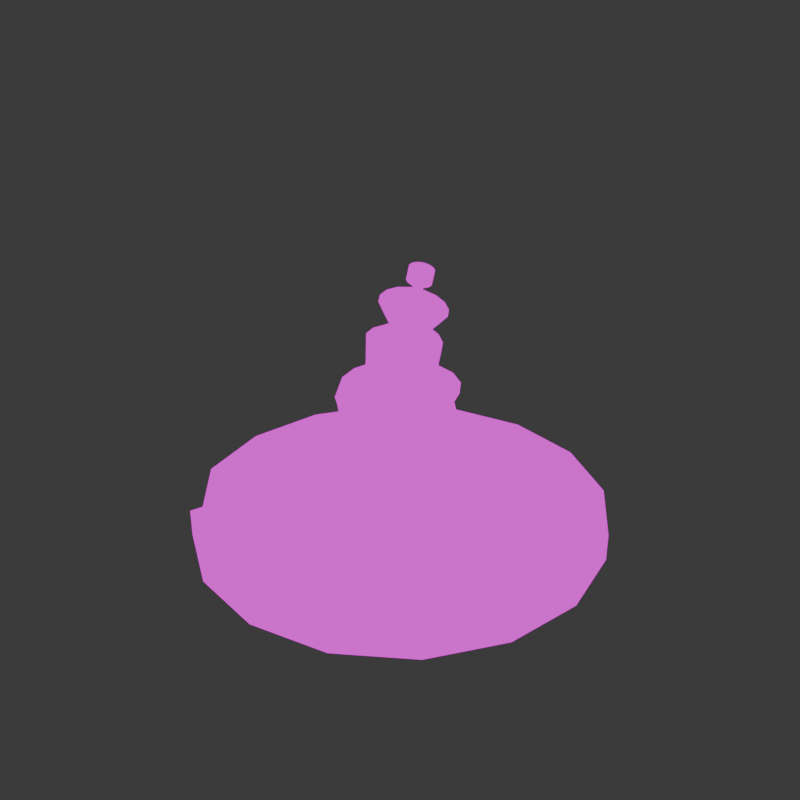 # Source: fountain.blend  (saved by Blender 4.0.36; exported with 4.5.12 LTS)
import bpy
from mathutils import Matrix  # noqa: F401  (used for matrix-valued properties, if any)

bpy.ops.wm.read_factory_settings(use_empty=True)
scene = bpy.context.scene
scene.name = 'Scene'

# ---- collections
col_collection = bpy.data.collections.new('Collection'); scene.collection.children.link(col_collection)

# ---- images (referenced by path relative to the original .blend; pixels are not part of the script)
import os
ASSET_DIR = os.environ.get("B2B_ASSET_DIR", "")  # directory of the original .blend (textures are referenced by path, not embedded)
HERE = os.path.dirname(os.path.abspath(__file__))  # packed textures are extracted next to this script under _unpacked/

def load_image(name, relpath, width, height, colorspace="sRGB"):
    """Load a texture the original file referenced (path relative to the .blend, or extracted next to this script)."""
    p = next((c for c in (os.path.join(HERE, relpath), os.path.join(ASSET_DIR, relpath)) if relpath and os.path.exists(c)), "")
    if p:
        img = bpy.data.images.load(p, check_existing=True)
        img.name = name
    else:  # same state as the original file: an image datablock whose file is absent (Cycles renders it pink)
        img = bpy.data.images.new(name, width, height)
        img.source = "FILE"
        img.filepath = "//" + (relpath or name)
    img.colorspace_settings.name = colorspace
    return img
img_defaultmaterial_base_color_png = load_image('DefaultMaterial_Base_color.png', 'DefaultMaterial_Base_color.png', 1024, 1024, 'sRGB')

# ---- materials (node trees are filled in below, after node groups)
mat_material_001 = bpy.data.materials.new('Material.001')
mat_material_001.use_transparent_shadow = False

# ---- material node trees
mat_material_001.use_nodes = True; mat_material_001.node_tree.nodes.clear()
_N = mat_material_001.node_tree.nodes; _L = mat_material_001.node_tree.links
n0 = _N.new('ShaderNodeOutputMaterial'); n0.name = 'Material Output'; n0.location = (300, 300)
n1 = _N.new('ShaderNodeEmission'); n1.name = 'Emission'; n1.location = (10, 300)
n2 = _N.new('ShaderNodeTexImage'); n2.name = 'Image Texture'; n2.location = (-280, 280)
n2.image = img_defaultmaterial_base_color_png
n2.interpolation = 'Closest'
_L.new(n1.outputs[0], n0.inputs[0])
_L.new(n2.outputs[0], n1.inputs[0])
n0.is_active_output = True

# ---- world
world_world = bpy.data.worlds.new('World'); scene.world = world_world
world_world.use_nodes = True; world_world.node_tree.nodes.clear()
_N = world_world.node_tree.nodes; _L = world_world.node_tree.links
n0 = _N.new('ShaderNodeOutputWorld'); n0.name = 'World Output'; n0.location = (300, 300)
n1 = _N.new('ShaderNodeBackground'); n1.name = 'Background'; n1.location = (10, 300)
n1.inputs[0].default_value = (0.05088, 0.05088, 0.05088, 1.0)
_L.new(n1.outputs[0], n0.inputs[0])
n0.is_active_output = True
world_world.color = (0.05088, 0.05088, 0.05088)
world_world.use_sun_shadow = False
world_world.sun_shadow_jitter_overblur = 0.0

# ---- meshes
me_cylinder = bpy.data.meshes.new('Cylinder')
me_cylinder.from_pydata([(-0.1367, 0.4985, 0.1702), (-1.363e-08, 3.439, 0.1921), (0.08902, 0.4536, 0.1702), (1.316, 3.178, 0.1921), (0.2804, 0.3257, 0.1702), (2.432, 2.432, 0.1921), (0.4082, 0.1344, 0.1702), (3.178, 1.316, 0.1921), (0.4531, -0.09134, 0.1702), (3.439, -1.818e-08, 0.1921), (0.4082, -0.3171, 0.1702), (3.178, -1.316, 0.1921), (0.2804, -0.5084, 0.1702), (2.432, -2.432, 0.1921), (0.08902, -0.6363, 0.1702), (1.316, -3.178, 0.1921), (-0.1367, -0.6812, 0.1702), (-1.363e-08, -3.439, 0.1921), (-0.3624, -0.6363, 0.1702), (-1.316, -3.178, 0.1921), (-0.5538, -0.5084, 0.1702), (-2.432, -2.432, 0.1921), (-0.6816, -0.3171, 0.1702), (-3.178, -1.316, 0.1921), (-0.7265, -0.09134, 0.1702), (-3.439, -1.818e-08, 0.1921), (-0.6816, 0.1344, 0.1702), (-3.178, 1.316, 0.1921), (-0.5538, 0.3257, 0.1702), (-2.432, 2.432, 0.1921), (-0.3624, 0.4536, 0.1702), (-1.316, 3.178, 0.1921), (1.078, 2.602, 0.1921), (-3.538e-10, 2.816, 0.1921), (1.991, 1.991, 0.1921), (2.602, 1.078, 0.1921), (2.816, -1.758e-08, 0.1921), (2.602, -1.078, 0.1921), (1.991, -1.991, 0.1921), (1.078, -2.602, 0.1921), (-3.538e-10, -2.816, 0.1921), (-1.078, -2.602, 0.1921), (-1.991, -1.991, 0.1921), (-2.602, -1.078, 0.1921), (-2.816, -1.758e-08, 0.1921), (-2.602, 1.078, 0.1921), (-1.991, 1.991, 0.1921), (-1.078, 2.602, 0.1921), (1.316, 3.178, 0.6601), (-1.363e-08, 3.439, 0.6601), (2.432, 2.432, 0.6601), (3.178, 1.316, 0.6601), (3.439, -1.818e-08, 0.6601), (3.178, -1.316, 0.6601), (2.432, -2.432, 0.3371), (1.316, -3.178, 0.6601), (-1.363e-08, -3.439, 0.6601), (-1.316, -3.178, 0.6601), (-2.432, -2.432, 0.6601), (-3.178, -1.316, 0.6601), (-3.439, -1.818e-08, 0.6601), (-3.178, 1.316, 0.6601), (-2.432, 2.432, 0.6601), (-1.316, 3.178, 0.6601), (1.078, 2.602, 0.6601), (-3.538e-10, 2.816, 0.6601), (1.991, 1.991, 0.6601), (2.602, 1.078, 0.6601), (2.816, -1.758e-08, 0.6601), (2.602, -1.078, 0.6601), (1.991, -1.991, 0.3371), (1.078, -2.602, 0.6601), (-3.538e-10, -2.816, 0.6601), (-1.078, -2.602, 0.6601), (-1.991, -1.991, 0.6601), (-2.602, -1.078, 0.6601), (-2.816, -1.758e-08, 0.6601), (-2.602, 1.078, 0.6601), (-1.991, 1.991, 0.6601), (-1.078, 2.602, 0.6601), (0.5504, 1.329, 0.1921), (7.11e-09, 1.438, 0.1921), (1.017, 1.017, 0.1921), (1.329, 0.5504, 0.1921), (1.438, -8.98e-09, 0.1921), (1.329, -0.5504, 0.1921), (1.017, -1.017, 0.1921), (0.5504, -1.329, 0.1921), (7.11e-09, -1.438, 0.1921), (-0.5504, -1.329, 0.1921), (-1.017, -1.017, 0.1921), (-1.329, -0.5504, 0.1921), (-1.438, -8.98e-09, 0.1921), (-1.329, 0.5504, 0.1921), (-1.017, 1.017, 0.1921), (-0.5504, 1.329, 0.1921), (0.5504, 1.329, 1.115), (1.254e-08, 1.438, 1.115), (1.017, 1.017, 1.115), (1.329, 0.5504, 1.115), (1.438, -8.98e-09, 1.115), (1.329, -0.5504, 1.115), (1.017, -1.017, 1.115), (0.5504, -1.329, 1.115), (1.254e-08, -1.438, 1.115), (-0.3912, -1.147, 1.13), (-1.017, -1.017, 1.115), (-1.329, -0.5504, 1.115), (-1.438, -8.98e-09, 1.115), (-1.329, 0.5504, 1.115), (-1.017, 1.017, 1.115), (-0.5504, 1.329, 1.115), (0.3691, 0.8912, 1.242), (1.535e-08, 0.9646, 1.242), (0.6821, 0.6821, 1.242), (0.8912, 0.3691, 1.242), (0.9646, 3.791e-09, 1.242), (0.8912, -0.3691, 1.242), (0.6821, -0.6821, 1.242), (0.3645, -1.059, 1.365), (1.535e-08, -0.9646, 1.242), (-0.3691, -0.8912, 1.242), (-0.6821, -0.6821, 1.242), (-0.8912, -0.3691, 1.242), (-1.123, -2.621e-08, 1.465), (-0.8912, 0.3691, 1.242), (-0.6821, 0.6821, 1.242), (-0.3691, 0.8912, 1.242), (0.3691, 0.8912, 2.792), (4.779e-08, 0.9646, 2.792), (0.6821, 0.6821, 2.792), (0.8912, 0.3691, 2.792), (0.9646, 3.791e-09, 2.792), (0.8912, -0.3691, 2.792), (0.6821, -0.6821, 2.792), (0.3691, -0.8912, 2.792), (4.779e-08, -0.9646, 2.792), (-0.3691, -0.8912, 2.792), (-0.6821, -0.6821, 2.792), (-0.8912, -0.3691, 2.792), (-0.9646, 3.791e-09, 2.792), (-0.8912, 0.3691, 2.792), (-0.6821, 0.6821, 2.792), (-0.3691, 0.8912, 2.792), (0.2179, 0.5261, 2.963), (6.81e-08, 0.5695, 2.963), (0.4027, 0.4027, 2.963), (0.5261, 0.2179, 2.963), (0.5695, -8.143e-10, 2.963), (0.5261, -0.2179, 2.963), (0.4027, -0.4027, 2.963), (0.2179, -0.5261, 2.963), (6.81e-08, -0.5695, 2.963), (-0.2179, -0.5261, 2.963), (-0.4027, -0.4027, 2.963), (-0.5261, -0.2179, 2.963), (-0.5695, -8.143e-10, 2.963), (-0.5261, 0.2179, 2.963), (-0.4027, 0.4027, 2.963), (-0.2179, 0.5261, 2.963), (0.3431, 0.5261, 3.581), (0.1312, 0.5695, 3.632), (0.5228, 0.4027, 3.538), (0.6429, 0.2179, 3.509), (0.6851, 3.948e-08, 3.499), (0.6429, -0.2179, 3.509), (0.5228, -0.4027, 3.538), (0.3431, -0.5261, 3.581), (0.1312, -0.5695, 3.632), (-0.08078, -0.5261, 3.682), (-0.2605, -0.4027, 3.725), (-0.5015, -0.2179, 3.614), (-0.5437, 2.267e-08, 3.624), (-0.5015, 0.2179, 3.614), (-0.2605, 0.4027, 3.725), (-0.08078, 0.5261, 3.682), (0.2422, 0.2514, 3.648), (0.141, 0.2721, 3.672), (0.3281, 0.1924, 3.628), (0.3855, 0.1041, 3.614), (0.4056, 2.883e-08, 3.609), (0.3855, -0.1041, 3.614), (0.3281, -0.1924, 3.628), (0.2422, -0.2514, 3.648), (0.141, -0.2721, 3.672), (0.03967, -0.2514, 3.697), (-0.0462, -0.1924, 3.717), (-0.1036, -0.1041, 3.731), (-0.1237, 1.184e-08, 3.736), (-0.1036, 0.1041, 3.731), (-0.0462, 0.1924, 3.717), (0.03967, 0.2514, 3.697), (0.2715, 0.2514, 3.771), (0.1702, 0.2721, 3.795), (0.3573, 0.1924, 3.75), (0.4147, 0.1041, 3.736), (0.4349, 2.93e-08, 3.731), (0.4147, -0.1041, 3.736), (0.3573, -0.1924, 3.75), (0.2715, -0.2514, 3.771), (0.1702, -0.2721, 3.795), (0.06888, -0.2514, 3.819), (-0.01699, -0.1924, 3.839), (-0.07436, -0.1041, 3.853), (-0.09451, 1.23e-08, 3.858), (-0.07436, 0.1041, 3.853), (-0.01699, 0.1924, 3.839), (0.06888, 0.2514, 3.819), (0.4703, 0.5001, 4.159), (0.2688, 0.5414, 4.208), (0.6411, 0.3828, 4.119), (0.7553, 0.2072, 4.091), (0.7953, 3.695e-08, 4.082), (0.7553, -0.2072, 4.091), (0.6411, -0.3828, 4.119), (0.4703, -0.5001, 4.159), (0.2688, -0.5414, 4.208), (0.06732, -0.5001, 4.256), (-0.1035, -0.3828, 4.297), (-0.2176, -0.2072, 4.324), (-0.2577, 3.146e-09, 4.333), (-0.2176, 0.2072, 4.324), (-0.1035, 0.3828, 4.297), (0.06732, 0.5001, 4.256), (0.4235, 0.3545, 4.223), (0.2807, 0.3837, 4.257), (0.5446, 0.2713, 4.194), (0.6255, 0.1468, 4.175), (0.6539, 3.357e-08, 4.168), (0.6255, -0.1468, 4.175), (0.5446, -0.2713, 4.194), (0.4235, -0.3545, 4.223), (0.2807, -0.3837, 4.257), (0.1379, -0.3545, 4.292), (0.01684, -0.2713, 4.32), (-0.06405, -0.1468, 4.34), (-0.09246, 9.61e-09, 4.347), (-0.06405, 0.1468, 4.34), (0.01684, 0.2713, 4.32), (0.1379, 0.3545, 4.292), (0.3606, 0.1628, 4.301), (0.295, 0.1762, 4.317), (0.4162, 0.1246, 4.288), (0.4533, 0.06744, 4.279), (0.4664, 2.91e-08, 4.276), (0.4533, -0.06744, 4.279), (0.4162, -0.1246, 4.288), (0.3606, -0.1628, 4.301), (0.295, -0.1762, 4.317), (0.2294, -0.1628, 4.333), (0.1738, -0.1246, 4.346), (0.1366, -0.06744, 4.355), (0.1236, 1.809e-08, 4.358), (0.1366, 0.06744, 4.355), (0.1738, 0.1246, 4.346), (0.2294, 0.1628, 4.333), (0.3575, 0.07895, 4.438), (0.3257, 0.08546, 4.446), (0.3845, 0.06043, 4.432), (0.4025, 0.0327, 4.427), (0.4089, 2.705e-08, 4.426), (0.4025, -0.0327, 4.427), (0.3845, -0.06043, 4.432), (0.3575, -0.07895, 4.438), (0.3257, -0.08546, 4.446), (0.2939, -0.07895, 4.453), (0.267, -0.06043, 4.46), (0.2489, -0.0327, 4.464), (0.2426, 2.171e-08, 4.466), (0.2489, 0.0327, 4.464), (0.267, 0.06043, 4.46), (0.2939, 0.07895, 4.453), (0.3834, 0.07895, 4.546), (0.3516, 0.08546, 4.554), (0.4104, 0.06043, 4.54), (0.4284, 0.0327, 4.536), (0.4347, 2.746e-08, 4.534), (0.4284, -0.0327, 4.536), (0.4104, -0.06043, 4.54), (0.3834, -0.07895, 4.546), (0.3516, -0.08546, 4.554), (0.3198, -0.07895, 4.562), (0.2928, -0.06043, 4.568), (0.2748, -0.0327, 4.572), (0.2685, 2.212e-08, 4.574), (0.2748, 0.0327, 4.572), (0.2928, 0.06043, 4.568), (0.3198, 0.07895, 4.562), (0.4422, 0.1841, 4.605), (0.368, 0.1992, 4.623), (0.505, 0.1409, 4.59), (0.547, 0.07624, 4.58), (0.5618, 3.09e-08, 4.576), (0.547, -0.07624, 4.58), (0.505, -0.1409, 4.59), (0.4422, -0.1841, 4.605), (0.368, -0.1992, 4.623), (0.2939, -0.1841, 4.64), (0.231, -0.1409, 4.655), (0.189, -0.07624, 4.666), (0.1742, 1.846e-08, 4.669), (0.189, 0.07624, 4.666), (0.231, 0.1409, 4.655), (0.2939, 0.1841, 4.64), (0.4911, 0.1841, 4.81), (0.4169, 0.1992, 4.827), (0.554, 0.1409, 4.795), (0.596, 0.07624, 4.785), (0.6107, 3.167e-08, 4.781), (0.596, -0.07624, 4.785), (0.554, -0.1409, 4.795), (0.4911, -0.1841, 4.81), (0.4169, -0.1992, 4.827), (0.3428, -0.1841, 4.845), (0.2799, -0.1409, 4.86), (0.2379, -0.07624, 4.87), (0.2232, 1.923e-08, 4.874), (0.2379, 0.07624, 4.87), (0.2799, 0.1409, 4.86), (0.3428, 0.1841, 4.845), (0.4774, 0.1327, 4.844), (0.4239, 0.1437, 4.857), (0.5227, 0.1016, 4.833), (0.553, 0.05498, 4.826), (0.5636, 3.075e-08, 4.823), (0.553, -0.05498, 4.826), (0.5227, -0.1016, 4.833), (0.4774, -0.1327, 4.844), (0.4239, -0.1437, 4.857), (0.3704, -0.1327, 4.869), (0.3251, -0.1016, 4.88), (0.2948, -0.05498, 4.887), (0.2842, 2.178e-08, 4.89), (0.2948, 0.05498, 4.887), (0.3251, 0.1016, 4.88), (0.3704, 0.1327, 4.869), (0.6821, 0.6821, 2.017), (0.8912, 0.3691, 2.017), (-0.6821, -0.6821, 2.017), (-0.8912, -0.3691, 2.017), (0.9646, 3.791e-09, 2.017), (-0.9646, 3.791e-09, 2.017), (0.8912, -0.3691, 2.017), (-0.8912, 0.3691, 2.017), (0.6821, -0.6821, 2.017), (-0.6821, 0.6821, 2.017), (0.3691, -0.8912, 2.017), (-0.3691, 0.8912, 2.017), (3.157e-08, -0.9646, 2.017), (3.157e-08, 0.9646, 2.017), (0.3691, 0.8912, 2.017), (-0.3691, -0.8912, 2.017), (0.4588, 0.6821, 2.386), (-0.6821, -0.6821, 2.405), (3.968e-08, 0.9646, 2.405), (0.6679, 0.3691, 2.386), (-1.068, -0.3691, 2.377), (0.7413, 6.291e-09, 2.386), (-0.9646, 3.791e-09, 2.405), (0.6679, -0.3691, 2.386), (-0.8912, 0.3691, 2.405), (0.4588, -0.6821, 2.386), (-0.6821, 0.6821, 2.405), (0.3691, -0.8912, 2.405), (-0.3691, 0.8912, 2.405), (3.968e-08, -0.9646, 2.405), (0.3691, 0.8912, 2.405), (-0.3691, -0.8912, 2.405), (-0.6177, -0.4127, 0.1702), (-2.805, -1.874, 0.1921), (-2.296, -1.534, 0.1921), (-2.805, -1.874, 0.3091), (-2.296, -1.534, 0.3091), (-1.173, -0.7837, 0.1921), (-1.173, -0.7837, 1.115), (-0.7866, -0.5256, 1.242), (-0.7866, -0.5256, 2.792), (-0.4644, -0.3103, 2.963), (-0.381, -0.3103, 3.67), (-0.07489, -0.1483, 3.724), (-0.04567, -0.1483, 3.846), (-0.1606, -0.295, 4.31), (-0.0236, -0.2091, 4.33), (0.1552, -0.09602, 4.35), (0.258, -0.04657, 4.462), (0.2838, -0.04657, 4.57), (0.21, -0.1086, 4.66), (0.2589, -0.1086, 4.865), (0.3099, -0.07828, 4.884), (-0.7866, -0.5256, 2.017), (-0.875, -0.5256, 2.391), (-1.504, 1.504, 0.4435), (-0.814, 1.965, 0.4435), (0.814, -1.965, 0.4435), (3.378e-09, -2.127, 0.4435), (3.378e-09, 2.127, 0.4435), (0.814, 1.965, 0.4435), (-0.814, -1.965, 0.4435), (1.504, 1.504, 0.4435), (-1.504, -1.504, 0.4435), (1.965, 0.814, 0.4435), (-1.965, -0.814, 0.4435), (2.127, -1.328e-08, 0.4435), (-2.127, -1.328e-08, 0.4435), (1.965, -0.814, 0.4435), (-1.965, 0.814, 0.4435), (1.504, -1.504, 0.4435), (-1.735, -1.159, 0.4435)], [], [(0, 1, 3, 2), (2, 3, 5, 4), (4, 5, 7, 6), (6, 7, 9, 8), (8, 9, 11, 10), (10, 11, 13, 12), (12, 13, 15, 14), (14, 15, 17, 16), (16, 17, 19, 18), (18, 19, 21, 20), (368, 369, 23, 22), (22, 23, 25, 24), (24, 25, 27, 26), (26, 27, 29, 28), (36, 37, 69, 68), (28, 29, 31, 30), (30, 31, 1, 0), (0, 2, 4, 6, 8, 10, 12, 14, 16, 18, 20, 368, 22, 24, 26, 28, 30), (392, 391, 94, 95), (27, 25, 60, 61), (9, 7, 51, 52), (35, 36, 68, 67), (34, 35, 67, 66), (17, 15, 55, 56), (47, 33, 65, 79), (32, 34, 66, 64), (46, 47, 79, 78), (25, 23, 59, 60), (7, 5, 50, 51), (33, 32, 64, 65), (45, 46, 78, 77), (1, 31, 63, 49), (15, 13, 54, 55), (44, 45, 77, 76), (49, 63, 79, 65), (52, 51, 67, 68), (57, 56, 72, 73), (62, 61, 77, 78), (50, 48, 64, 66), (55, 54, 70, 71), (60, 59, 75, 76), (53, 52, 68, 69), (58, 57, 73, 74), (63, 62, 78, 79), (51, 50, 66, 67), (56, 55, 71, 72), (48, 49, 65, 64), (61, 60, 76, 77), (54, 53, 69, 70), (371, 58, 74, 372), (19, 17, 56, 57), (37, 38, 70, 69), (38, 39, 71, 70), (11, 9, 52, 53), (29, 27, 61, 62), (3, 1, 49, 48), (39, 40, 72, 71), (21, 19, 57, 58), (40, 41, 73, 72), (41, 42, 74, 73), (13, 11, 53, 54), (31, 29, 62, 63), (370, 43, 75, 372), (5, 3, 48, 50), (369, 21, 58, 371), (43, 44, 76, 75), (95, 94, 110, 111), (394, 393, 87, 88), (396, 395, 81, 80), (395, 392, 95, 81), (397, 394, 88, 89), (398, 396, 80, 82), (399, 397, 89, 90), (400, 398, 82, 83), (407, 399, 90, 373), (402, 400, 83, 84), (403, 401, 91, 92), (404, 402, 84, 85), (405, 403, 92, 93), (406, 404, 85, 86), (391, 405, 93, 94), (393, 406, 86, 87), (109, 108, 124, 125), (88, 87, 103, 104), (80, 81, 97, 96), (81, 95, 111, 97), (89, 88, 104, 105), (82, 80, 96, 98), (90, 89, 105, 106), (83, 82, 98, 99), (373, 90, 106, 374), (84, 83, 99, 100), (92, 91, 107, 108), (85, 84, 100, 101), (93, 92, 108, 109), (86, 85, 101, 102), (94, 93, 109, 110), (87, 86, 102, 103), (355, 352, 130, 131), (102, 101, 117, 118), (110, 109, 125, 126), (103, 102, 118, 119), (111, 110, 126, 127), (104, 103, 119, 120), (96, 97, 113, 112), (97, 111, 127, 113), (105, 104, 120, 121), (98, 96, 112, 114), (106, 105, 121, 122), (99, 98, 114, 115), (374, 106, 122, 375), (100, 99, 115, 116), (108, 107, 123, 124), (101, 100, 116, 117), (136, 135, 151, 152), (390, 353, 138, 376), (357, 355, 131, 132), (358, 356, 139, 140), (359, 357, 132, 133), (360, 358, 140, 141), (361, 359, 133, 134), (362, 360, 141, 142), (363, 361, 134, 135), (364, 362, 142, 143), (365, 363, 135, 136), (366, 354, 129, 128), (354, 364, 143, 129), (367, 365, 136, 137), (352, 366, 128, 130), (353, 367, 137, 138), (157, 156, 172, 173), (128, 129, 145, 144), (129, 143, 159, 145), (137, 136, 152, 153), (130, 128, 144, 146), (138, 137, 153, 154), (131, 130, 146, 147), (376, 138, 154, 377), (132, 131, 147, 148), (140, 139, 155, 156), (133, 132, 148, 149), (141, 140, 156, 157), (134, 133, 149, 150), (142, 141, 157, 158), (135, 134, 150, 151), (143, 142, 158, 159), (173, 172, 188, 189), (150, 149, 165, 166), (158, 157, 173, 174), (151, 150, 166, 167), (159, 158, 174, 175), (152, 151, 167, 168), (144, 145, 161, 160), (145, 159, 175, 161), (153, 152, 168, 169), (146, 144, 160, 162), (154, 153, 169, 170), (147, 146, 162, 163), (377, 154, 170, 378), (148, 147, 163, 164), (156, 155, 171, 172), (149, 148, 164, 165), (379, 186, 202, 380), (166, 165, 181, 182), (174, 173, 189, 190), (167, 166, 182, 183), (175, 174, 190, 191), (168, 167, 183, 184), (160, 161, 177, 176), (161, 175, 191, 177), (169, 168, 184, 185), (162, 160, 176, 178), (170, 169, 185, 186), (163, 162, 178, 179), (378, 170, 186, 379), (164, 163, 179, 180), (172, 171, 187, 188), (165, 164, 180, 181), (192, 193, 209, 208), (180, 179, 195, 196), (188, 187, 203, 204), (181, 180, 196, 197), (189, 188, 204, 205), (182, 181, 197, 198), (190, 189, 205, 206), (183, 182, 198, 199), (191, 190, 206, 207), (184, 183, 199, 200), (176, 177, 193, 192), (177, 191, 207, 193), (185, 184, 200, 201), (178, 176, 192, 194), (186, 185, 201, 202), (179, 178, 194, 195), (214, 213, 229, 230), (193, 207, 223, 209), (201, 200, 216, 217), (194, 192, 208, 210), (202, 201, 217, 218), (195, 194, 210, 211), (380, 202, 218, 381), (196, 195, 211, 212), (204, 203, 219, 220), (197, 196, 212, 213), (205, 204, 220, 221), (198, 197, 213, 214), (206, 205, 221, 222), (199, 198, 214, 215), (207, 206, 222, 223), (200, 199, 215, 216), (382, 234, 250, 383), (222, 221, 237, 238), (215, 214, 230, 231), (223, 222, 238, 239), (216, 215, 231, 232), (208, 209, 225, 224), (209, 223, 239, 225), (217, 216, 232, 233), (210, 208, 224, 226), (218, 217, 233, 234), (211, 210, 226, 227), (381, 218, 234, 382), (212, 211, 227, 228), (220, 219, 235, 236), (213, 212, 228, 229), (221, 220, 236, 237), (240, 241, 257, 256), (228, 227, 243, 244), (236, 235, 251, 252), (229, 228, 244, 245), (237, 236, 252, 253), (230, 229, 245, 246), (238, 237, 253, 254), (231, 230, 246, 247), (239, 238, 254, 255), (232, 231, 247, 248), (224, 225, 241, 240), (225, 239, 255, 241), (233, 232, 248, 249), (226, 224, 240, 242), (234, 233, 249, 250), (227, 226, 242, 243), (262, 261, 277, 278), (241, 255, 271, 257), (249, 248, 264, 265), (242, 240, 256, 258), (250, 249, 265, 266), (243, 242, 258, 259), (383, 250, 266, 384), (244, 243, 259, 260), (252, 251, 267, 268), (245, 244, 260, 261), (253, 252, 268, 269), (246, 245, 261, 262), (254, 253, 269, 270), (247, 246, 262, 263), (255, 254, 270, 271), (248, 247, 263, 264), (385, 282, 298, 386), (270, 269, 285, 286), (263, 262, 278, 279), (271, 270, 286, 287), (264, 263, 279, 280), (256, 257, 273, 272), (257, 271, 287, 273), (265, 264, 280, 281), (258, 256, 272, 274), (266, 265, 281, 282), (259, 258, 274, 275), (384, 266, 282, 385), (260, 259, 275, 276), (268, 267, 283, 284), (261, 260, 276, 277), (269, 268, 284, 285), (289, 303, 319, 305), (276, 275, 291, 292), (284, 283, 299, 300), (277, 276, 292, 293), (285, 284, 300, 301), (278, 277, 293, 294), (286, 285, 301, 302), (279, 278, 294, 295), (287, 286, 302, 303), (280, 279, 295, 296), (272, 273, 289, 288), (273, 287, 303, 289), (281, 280, 296, 297), (274, 272, 288, 290), (282, 281, 297, 298), (275, 274, 290, 291), (318, 317, 333, 334), (297, 296, 312, 313), (290, 288, 304, 306), (298, 297, 313, 314), (291, 290, 306, 307), (386, 298, 314, 387), (292, 291, 307, 308), (300, 299, 315, 316), (293, 292, 308, 309), (301, 300, 316, 317), (294, 293, 309, 310), (302, 301, 317, 318), (295, 294, 310, 311), (303, 302, 318, 319), (296, 295, 311, 312), (288, 289, 305, 304), (320, 321, 335, 334, 333, 332, 331, 388, 330, 329, 328, 327, 326, 325, 324, 323, 322), (311, 310, 326, 327), (319, 318, 334, 335), (312, 311, 327, 328), (304, 305, 321, 320), (305, 319, 335, 321), (313, 312, 328, 329), (306, 304, 320, 322), (314, 313, 329, 330), (307, 306, 322, 323), (387, 314, 330, 388), (308, 307, 323, 324), (316, 315, 331, 332), (309, 308, 324, 325), (317, 316, 332, 333), (310, 309, 325, 326), (122, 121, 351, 338), (114, 112, 350, 336), (121, 120, 348, 351), (113, 127, 347, 349), (112, 113, 349, 350), (120, 119, 346, 348), (127, 126, 345, 347), (119, 118, 344, 346), (126, 125, 343, 345), (118, 117, 342, 344), (125, 124, 341, 343), (117, 116, 340, 342), (124, 123, 339, 341), (116, 115, 337, 340), (375, 122, 338, 389), (115, 114, 336, 337), (338, 351, 367, 353), (336, 350, 366, 352), (351, 348, 365, 367), (349, 347, 364, 354), (350, 349, 354, 366), (348, 346, 363, 365), (347, 345, 362, 364), (346, 344, 361, 363), (345, 343, 360, 362), (344, 342, 359, 361), (343, 341, 358, 360), (342, 340, 357, 359), (341, 339, 356, 358), (340, 337, 355, 357), (389, 338, 353, 390), (337, 336, 352, 355), (339, 389, 390, 356), (123, 375, 389, 339), (315, 387, 388, 331), (299, 386, 387, 315), (267, 384, 385, 283), (283, 385, 386, 299), (251, 383, 384, 267), (219, 381, 382, 235), (235, 382, 383, 251), (203, 380, 381, 219), (171, 378, 379, 187), (187, 379, 380, 203), (155, 377, 378, 171), (139, 376, 377, 155), (356, 390, 376, 139), (107, 374, 375, 123), (91, 373, 374, 107), (401, 407, 373, 91), (23, 369, 371, 59), (42, 370, 372, 74), (59, 371, 372, 75), (20, 21, 369, 368), (43, 370, 407, 401), (39, 38, 406, 393), (46, 45, 405, 391), (38, 37, 404, 406), (45, 44, 403, 405), (37, 36, 402, 404), (44, 43, 401, 403), (36, 35, 400, 402), (370, 42, 399, 407), (35, 34, 398, 400), (42, 41, 397, 399), (34, 32, 396, 398), (41, 40, 394, 397), (33, 47, 392, 395), (32, 33, 395, 396), (40, 39, 393, 394), (47, 46, 391, 392)])
me_cylinder.polygons.foreach_set('use_smooth', [True] * 393)
_uv = me_cylinder.uv_layers.new(name='UVMap')
_uv.uv.foreach_set('vector', [0.2265, 0.1624, 0.2236, 0.1429, 0.2326, 0.1429, 0.2281, 0.1624, 0.2281, 0.1624, 0.2326, 0.1429, 0.2409, 0.1464, 0.2295, 0.163, 0.2295, 0.163, 0.2409, 0.1464, 0.2472, 0.1527, 0.2306, 0.1641, 0.2306, 0.1641, 0.2472, 0.1527, 0.2507, 0.161, 0.2312, 0.1655, 0.2312, 0.1655, 0.2507, 0.161, 0.2507, 0.17, 0.2312, 0.1671, 0.2312, 0.1671, 0.2507, 0.17, 0.2472, 0.1783, 0.2306, 0.1685, 0.2306, 0.1685, 0.2472, 0.1783, 0.2409, 0.1847, 0.2295, 0.1696, 0.2295, 0.1696, 0.2409, 0.1847, 0.2326, 0.1881, 0.2281, 0.1702, 0.2281, 0.1702, 0.2326, 0.1881, 0.2236, 0.1881, 0.2265, 0.1702, 0.2265, 0.1702, 0.2236, 0.1881, 0.2153, 0.1847, 0.2251, 0.1696, 0.2246, 0.169, 0.2121, 0.1815, 0.2089, 0.1783, 0.224, 0.1685, 0.224, 0.1685, 0.2089, 0.1783, 0.2055, 0.17, 0.2234, 0.1671, 0.2234, 0.1671, 0.2055, 0.17, 0.2055, 0.161, 0.2234, 0.1655, 0.2234, 0.1655, 0.2055, 0.161, 0.2089, 0.1527, 0.224, 0.1641, 0.7944, 0.6193, 0.7921, 0.7067, 0.7544, 0.7061, 0.7566, 0.6188, 0.224, 0.1641, 0.2089, 0.1527, 0.2153, 0.1464, 0.2251, 0.163, 0.2251, 0.163, 0.2153, 0.1464, 0.2236, 0.1429, 0.2265, 0.1624, 0.2724, 0.1741, 0.2697, 0.173, 0.2675, 0.1708, 0.2664, 0.168, 0.2664, 0.165, 0.2675, 0.1622, 0.2697, 0.1601, 0.2724, 0.1589, 0.2755, 0.1589, 0.2782, 0.16, 0.2804, 0.1622, 0.2809, 0.1636, 0.2815, 0.165, 0.2815, 0.168, 0.2804, 0.1708, 0.2782, 0.1729, 0.2755, 0.1741, 0.7386, 0.3958, 0.6772, 0.3702, 0.7105, 0.3241, 0.752, 0.3414, 0.5922, 0.5502, 0.5909, 0.6569, 0.5532, 0.6569, 0.5544, 0.5502, 0.7083, 0.6691, 0.7069, 0.5607, 0.7446, 0.5601, 0.746, 0.6686, 0.7944, 0.5325, 0.7944, 0.6193, 0.7566, 0.6188, 0.7566, 0.532, 0.7921, 0.4595, 0.7944, 0.5325, 0.7566, 0.532, 0.7544, 0.459, 0.6946, 0.6671, 0.692, 0.7678, 0.6543, 0.7678, 0.6569, 0.6671, 0.007398, 0.8111, 0.008529, 0.7286, 0.04628, 0.7282, 0.04514, 0.8107, 0.007398, 0.6399, 0.004176, 0.5583, 0.04192, 0.5579, 0.04514, 0.6394, 0.004176, 0.8747, 0.007398, 0.8111, 0.04514, 0.8107, 0.04192, 0.8743, 0.5909, 0.6569, 0.5924, 0.7629, 0.5547, 0.7629, 0.5532, 0.6569, 0.7069, 0.5607, 0.703, 0.4595, 0.7407, 0.459, 0.7446, 0.5601, 0.008529, 0.7286, 0.007398, 0.6399, 0.04514, 0.6394, 0.04628, 0.7282, 0.05575, 0.6196, 0.05895, 0.5584, 0.0967, 0.5579, 0.0935, 0.6191, 0.6425, 0.6663, 0.6434, 0.7679, 0.6056, 0.7676, 0.6047, 0.6661, 0.692, 0.7678, 0.6872, 0.8455, 0.6755, 0.8455, 0.6543, 0.7678, 0.05463, 0.7008, 0.05575, 0.6196, 0.0935, 0.6191, 0.09237, 0.7003, 0.3283, 0.5494, 0.2207, 0.5495, 0.2305, 0.5001, 0.3185, 0.5, 0.5448, 0.2223, 0.5448, 0.3307, 0.4958, 0.321, 0.4958, 0.2322, 0.1214, 0.04592, 0.2207, 0.004305, 0.2305, 0.05372, 0.1491, 0.08779, 0.1214, 0.5081, 0.04533, 0.4315, 0.08688, 0.4035, 0.1491, 0.4662, 0.5037, 0.431, 0.4276, 0.5078, 0.3999, 0.4659, 0.4621, 0.403, 0.3283, 0.004176, 0.431, 0.0458, 0.4032, 0.08773, 0.3185, 0.05361, 0.004176, 0.3314, 0.004176, 0.2229, 0.05319, 0.2327, 0.05319, 0.3215, 0.5037, 0.1222, 0.5448, 0.2223, 0.4958, 0.2322, 0.4621, 0.1502, 0.04533, 0.1227, 0.1214, 0.04592, 0.1491, 0.08779, 0.08688, 0.1506, 0.2207, 0.5495, 0.1214, 0.5081, 0.1491, 0.4662, 0.2305, 0.5001, 0.5448, 0.3307, 0.5037, 0.431, 0.4621, 0.403, 0.4958, 0.321, 0.2207, 0.004305, 0.3283, 0.004176, 0.3185, 0.05361, 0.2305, 0.05372, 0.4276, 0.5078, 0.3283, 0.5494, 0.3185, 0.5, 0.3999, 0.4659, 0.04533, 0.4315, 0.004176, 0.3314, 0.05319, 0.3215, 0.08688, 0.4035, 0.431, 0.0458, 0.5037, 0.1222, 0.4621, 0.1502, 0.4032, 0.08773, 0.02841, 0.1731, 0.04533, 0.1227, 0.08688, 0.1506, 0.0737, 0.1919, 0.6945, 0.5586, 0.6946, 0.6671, 0.6569, 0.6671, 0.6568, 0.5586, 0.7921, 0.7067, 0.788, 0.7813, 0.7763, 0.7811, 0.7544, 0.7061, 0.8062, 0.7766, 0.8039, 0.7117, 0.8417, 0.7117, 0.8179, 0.7766, 0.7069, 0.7682, 0.7083, 0.6691, 0.746, 0.6686, 0.7446, 0.7677, 0.596, 0.459, 0.5922, 0.5502, 0.5544, 0.5502, 0.5582, 0.459, 0.6434, 0.5579, 0.6425, 0.6663, 0.6047, 0.6661, 0.6056, 0.5577, 0.8039, 0.7117, 0.8027, 0.6285, 0.8405, 0.6285, 0.8417, 0.7117, 0.6918, 0.459, 0.6945, 0.5586, 0.6568, 0.5586, 0.6541, 0.459, 0.8027, 0.6285, 0.8028, 0.5398, 0.8406, 0.5398, 0.8405, 0.6285, 0.8028, 0.5398, 0.8042, 0.459, 0.842, 0.459, 0.8406, 0.5398, 0.703, 0.843, 0.7069, 0.7682, 0.7446, 0.7677, 0.7147, 0.8429, 0.6434, 0.7679, 0.6457, 0.8472, 0.6079, 0.8469, 0.6056, 0.7676, 0.05735, 0.831, 0.05575, 0.7896, 0.0935, 0.789, 0.0668, 0.8308, 0.6457, 0.4592, 0.6434, 0.5579, 0.6056, 0.5577, 0.6079, 0.459, 0.5944, 0.8074, 0.5964, 0.852, 0.5586, 0.852, 0.585, 0.8074, 0.05575, 0.7896, 0.05463, 0.7008, 0.09237, 0.7003, 0.0935, 0.789, 0.5002, 0.6874, 0.5011, 0.7205, 0.4266, 0.7201, 0.4257, 0.6869, 0.7386, 0.05868, 0.8051, 0.0586, 0.797, 0.1134, 0.752, 0.1134, 0.8666, 0.37, 0.8051, 0.3958, 0.797, 0.3414, 0.8385, 0.324, 0.8051, 0.3958, 0.7386, 0.3958, 0.752, 0.3414, 0.797, 0.3414, 0.6772, 0.08442, 0.7386, 0.05868, 0.752, 0.1134, 0.7105, 0.1308, 0.9136, 0.3225, 0.8666, 0.37, 0.8385, 0.324, 0.8703, 0.2919, 0.6302, 0.1319, 0.6772, 0.08442, 0.7105, 0.1308, 0.6787, 0.163, 0.9391, 0.2606, 0.9136, 0.3225, 0.8703, 0.2919, 0.8875, 0.2499, 0.6174, 0.1629, 0.6302, 0.1319, 0.6787, 0.163, 0.6701, 0.1839, 0.9391, 0.1935, 0.9391, 0.2606, 0.8875, 0.2499, 0.8875, 0.2046, 0.6047, 0.261, 0.6047, 0.1939, 0.6615, 0.2049, 0.6615, 0.2502, 0.9136, 0.1316, 0.9391, 0.1935, 0.8875, 0.2046, 0.8703, 0.1627, 0.6302, 0.3229, 0.6047, 0.261, 0.6615, 0.2502, 0.6787, 0.2921, 0.8666, 0.08419, 0.9136, 0.1316, 0.8703, 0.1627, 0.8385, 0.1307, 0.6772, 0.3702, 0.6302, 0.3229, 0.6787, 0.2921, 0.7105, 0.3241, 0.8051, 0.0586, 0.8666, 0.08419, 0.8385, 0.1307, 0.797, 0.1134, 0.2403, 0.5579, 0.2821, 0.5751, 0.271, 0.5938, 0.2342, 0.5944, 0.4253, 0.804, 0.4261, 0.7619, 0.5005, 0.7614, 0.4997, 0.8035, 0.5002, 0.5996, 0.4998, 0.6449, 0.4253, 0.6444, 0.4257, 0.5991, 0.4998, 0.6449, 0.5002, 0.6874, 0.4257, 0.6869, 0.4253, 0.6444, 0.4257, 0.8493, 0.4253, 0.804, 0.4997, 0.8035, 0.5023, 0.8389, 0.5011, 0.5583, 0.5002, 0.5996, 0.4257, 0.5991, 0.4266, 0.5579, 0.4271, 0.891, 0.4257, 0.8493, 0.5023, 0.8389, 0.5015, 0.8905, 0.3419, 0.7739, 0.3403, 0.7316, 0.4147, 0.7305, 0.4163, 0.7728, 0.4161, 0.7036, 0.417, 0.7222, 0.3426, 0.7222, 0.3417, 0.7036, 0.3425, 0.8192, 0.3419, 0.7739, 0.4163, 0.7728, 0.4169, 0.8182, 0.4147, 0.6406, 0.4153, 0.6849, 0.3409, 0.6849, 0.3403, 0.6406, 0.3419, 0.8607, 0.3425, 0.8192, 0.4169, 0.8182, 0.4163, 0.8596, 0.4152, 0.596, 0.4147, 0.6406, 0.3403, 0.6406, 0.3408, 0.596, 0.3403, 0.892, 0.3419, 0.8607, 0.4163, 0.8596, 0.4147, 0.8909, 0.4168, 0.5579, 0.4152, 0.596, 0.3408, 0.596, 0.3424, 0.5579, 0.4261, 0.7619, 0.4279, 0.7294, 0.5023, 0.7289, 0.5005, 0.7614, 0.9438, 0.5054, 0.9431, 0.4771, 0.977, 0.481, 0.9776, 0.5094, 0.2422, 0.785, 0.1971, 0.785, 0.2052, 0.7467, 0.2355, 0.7467, 0.1952, 0.5579, 0.2403, 0.5579, 0.2342, 0.5944, 0.2039, 0.5944, 0.2838, 0.7677, 0.2422, 0.785, 0.2355, 0.7467, 0.2758, 0.7415, 0.1536, 0.5751, 0.1952, 0.5579, 0.2039, 0.5944, 0.176, 0.606, 0.3154, 0.7358, 0.2838, 0.7677, 0.2758, 0.7415, 0.2846, 0.7137, 0.1051, 0.6488, 0.122, 0.6071, 0.1548, 0.6274, 0.1435, 0.6554, 0.122, 0.6071, 0.1536, 0.5751, 0.176, 0.606, 0.1548, 0.6274, 0.3132, 0.6964, 0.3154, 0.7358, 0.2846, 0.7137, 0.2959, 0.6857, 0.1054, 0.694, 0.1051, 0.6488, 0.1435, 0.6554, 0.1437, 0.6857, 0.3319, 0.6488, 0.3132, 0.6964, 0.2959, 0.6857, 0.2957, 0.6554, 0.1231, 0.7358, 0.1054, 0.694, 0.1437, 0.6857, 0.1555, 0.7137, 0.3231, 0.628, 0.3319, 0.6488, 0.2957, 0.6554, 0.2897, 0.6414, 0.1552, 0.7677, 0.1231, 0.7358, 0.1555, 0.7137, 0.1771, 0.7351, 0.2821, 0.5751, 0.3143, 0.6071, 0.2838, 0.6274, 0.271, 0.5938, 0.1971, 0.785, 0.1552, 0.7677, 0.1771, 0.7351, 0.2052, 0.7467, 0.8151, 0.7896, 0.8453, 0.7896, 0.8373, 0.8208, 0.8195, 0.8208, 0.1382, 0.811, 0.1377, 0.8286, 0.1065, 0.8286, 0.1058, 0.818, 0.9437, 0.5359, 0.9438, 0.5054, 0.9776, 0.5094, 0.9776, 0.5398, 0.9051, 0.6282, 0.8751, 0.6299, 0.8754, 0.5973, 0.9051, 0.5969, 0.9429, 0.5637, 0.9437, 0.5359, 0.9776, 0.5398, 0.9768, 0.5676, 0.935, 0.6285, 0.9051, 0.6282, 0.9051, 0.5969, 0.935, 0.5973, 0.5095, 0.601, 0.5095, 0.5709, 0.5369, 0.5579, 0.5369, 0.588, 0.9606, 0.6296, 0.935, 0.6285, 0.935, 0.5973, 0.9606, 0.5983, 0.5132, 0.6189, 0.5095, 0.601, 0.5369, 0.588, 0.5263, 0.6152, 0.627, 0.8872, 0.6047, 0.888, 0.6047, 0.8567, 0.627, 0.8559, 0.1385, 0.887, 0.1378, 0.9153, 0.1065, 0.9153, 0.1072, 0.887, 0.6859, 0.8869, 0.6555, 0.8868, 0.6555, 0.8555, 0.6859, 0.8556, 0.6555, 0.8868, 0.627, 0.8872, 0.627, 0.8559, 0.6555, 0.8555, 0.1385, 0.8566, 0.1385, 0.887, 0.1072, 0.887, 0.1072, 0.8566, 0.9431, 0.4771, 0.9444, 0.459, 0.9756, 0.459, 0.977, 0.481, 0.1377, 0.8286, 0.1385, 0.8566, 0.1072, 0.8566, 0.1065, 0.8286, 0.3756, 0.9605, 0.358, 0.9603, 0.3578, 0.9071, 0.3755, 0.9081, 0.8731, 0.9308, 0.8453, 0.9425, 0.8373, 0.9111, 0.8538, 0.9042, 0.8453, 0.9425, 0.8151, 0.9425, 0.8195, 0.9111, 0.8373, 0.9111, 0.7872, 0.8013, 0.8151, 0.7896, 0.8195, 0.8208, 0.8031, 0.8277, 0.8945, 0.9093, 0.8731, 0.9308, 0.8538, 0.9042, 0.8664, 0.8915, 0.7659, 0.8228, 0.7872, 0.8013, 0.8031, 0.8277, 0.7905, 0.8404, 0.906, 0.8812, 0.8945, 0.9093, 0.8664, 0.8915, 0.8732, 0.8749, 0.7601, 0.8369, 0.7659, 0.8228, 0.7905, 0.8404, 0.7871, 0.8487, 0.906, 0.8508, 0.906, 0.8812, 0.8732, 0.8749, 0.8732, 0.8569, 0.7544, 0.8814, 0.7544, 0.851, 0.7836, 0.857, 0.7836, 0.875, 0.8945, 0.8227, 0.906, 0.8508, 0.8732, 0.8569, 0.8664, 0.8403, 0.7659, 0.9095, 0.7544, 0.8814, 0.7836, 0.875, 0.7905, 0.8916, 0.8731, 0.8012, 0.8945, 0.8227, 0.8664, 0.8403, 0.8538, 0.8277, 0.7872, 0.9309, 0.7659, 0.9095, 0.7905, 0.8916, 0.8031, 0.9042, 0.8453, 0.7896, 0.8731, 0.8012, 0.8538, 0.8277, 0.8373, 0.8208, 0.8151, 0.9425, 0.7872, 0.9309, 0.8031, 0.9042, 0.8195, 0.9111, 0.2425, 0.8131, 0.2551, 0.8003, 0.2737, 0.827, 0.2677, 0.8331, 0.2406, 0.9619, 0.2413, 0.9495, 0.286, 0.9509, 0.2876, 0.9633, 0.3907, 0.9611, 0.3756, 0.9605, 0.3755, 0.9081, 0.3907, 0.9003, 0.06431, 0.9467, 0.06303, 0.9596, 0.0162, 0.9674, 0.01401, 0.9548, 0.4282, 0.9122, 0.4253, 0.8993, 0.488, 0.8993, 0.4873, 0.9124, 0.06536, 0.9301, 0.06431, 0.9467, 0.01401, 0.9548, 0.01095, 0.9385, 0.4347, 0.9463, 0.4314, 0.9287, 0.4865, 0.9292, 0.4856, 0.9471, 0.4314, 0.9287, 0.4282, 0.9122, 0.4873, 0.9124, 0.4865, 0.9292, 0.06601, 0.9121, 0.06536, 0.9301, 0.01095, 0.9385, 0.007497, 0.9209, 0.4373, 0.9624, 0.4347, 0.9463, 0.4856, 0.9471, 0.4848, 0.9634, 0.06617, 0.8956, 0.06601, 0.9121, 0.007497, 0.9209, 0.004176, 0.9046, 0.2413, 0.9151, 0.2406, 0.8984, 0.2876, 0.8998, 0.286, 0.9166, 0.06599, 0.8894, 0.06617, 0.8956, 0.004176, 0.9046, 0.008694, 0.8939, 0.2415, 0.9331, 0.2413, 0.9151, 0.286, 0.9166, 0.2854, 0.9345, 0.358, 0.9603, 0.3404, 0.9606, 0.3403, 0.9082, 0.3578, 0.9071, 0.2413, 0.9495, 0.2415, 0.9331, 0.2854, 0.9345, 0.286, 0.9509, 0.9645, 0.9233, 0.9652, 0.9268, 0.9555, 0.9268, 0.9547, 0.9233, 0.3305, 0.8536, 0.3237, 0.8702, 0.3041, 0.8573, 0.3074, 0.8493, 0.2406, 0.8363, 0.2425, 0.8131, 0.2677, 0.8331, 0.2644, 0.8411, 0.3305, 0.8357, 0.3305, 0.8536, 0.3074, 0.8493, 0.3074, 0.8408, 0.2406, 0.8542, 0.2406, 0.8363, 0.2644, 0.8411, 0.2644, 0.8496, 0.3237, 0.8192, 0.3305, 0.8357, 0.3074, 0.8408, 0.3041, 0.8329, 0.2601, 0.8833, 0.2475, 0.8707, 0.2677, 0.8575, 0.2737, 0.8635, 0.2475, 0.8707, 0.2406, 0.8542, 0.2644, 0.8496, 0.2677, 0.8575, 0.3111, 0.8066, 0.3237, 0.8192, 0.3041, 0.8329, 0.2981, 0.8269, 0.2766, 0.89, 0.2601, 0.8833, 0.2737, 0.8635, 0.2816, 0.8667, 0.2945, 0.7999, 0.3111, 0.8066, 0.2981, 0.8269, 0.2902, 0.8237, 0.2945, 0.8899, 0.2766, 0.89, 0.2816, 0.8667, 0.2902, 0.8667, 0.2831, 0.7966, 0.2945, 0.7999, 0.2902, 0.8237, 0.2859, 0.8237, 0.3111, 0.883, 0.2945, 0.8899, 0.2902, 0.8667, 0.2981, 0.8634, 0.2551, 0.8003, 0.2717, 0.7934, 0.2816, 0.8237, 0.2737, 0.827, 0.3237, 0.8702, 0.3111, 0.883, 0.2981, 0.8634, 0.3041, 0.8573, 0.913, 0.76, 0.913, 0.7514, 0.9473, 0.7478, 0.9473, 0.7649, 0.5216, 0.7657, 0.5219, 0.7571, 0.5319, 0.7575, 0.5317, 0.7661, 0.9632, 0.9114, 0.9637, 0.9198, 0.954, 0.9197, 0.9535, 0.9113, 0.5219, 0.7736, 0.5216, 0.7657, 0.5317, 0.7661, 0.5319, 0.7739, 0.9637, 0.9029, 0.9632, 0.9114, 0.9535, 0.9113, 0.954, 0.9029, 0.5227, 0.7795, 0.5219, 0.7736, 0.5319, 0.7739, 0.5327, 0.7799, 0.9651, 0.8957, 0.9637, 0.9029, 0.954, 0.9029, 0.9554, 0.8957, 0.8945, 0.7684, 0.8943, 0.7745, 0.8842, 0.7745, 0.8843, 0.7684, 0.9029, 0.7434, 0.9029, 0.7371, 0.913, 0.7371, 0.913, 0.7434, 0.8945, 0.7605, 0.8945, 0.7684, 0.8843, 0.7684, 0.8844, 0.7605, 0.9029, 0.76, 0.9029, 0.7514, 0.913, 0.7514, 0.913, 0.76, 0.9029, 0.7514, 0.9029, 0.7434, 0.913, 0.7434, 0.913, 0.7514, 0.8945, 0.7519, 0.8945, 0.7605, 0.8844, 0.7605, 0.8844, 0.7519, 0.9029, 0.7678, 0.9029, 0.76, 0.913, 0.76, 0.913, 0.7678, 0.8945, 0.744, 0.8945, 0.7519, 0.8844, 0.7519, 0.8843, 0.744, 0.5219, 0.7571, 0.5227, 0.7491, 0.5327, 0.7495, 0.5319, 0.7575, 0.5899, 0.879, 0.5964, 0.8948, 0.5844, 0.8972, 0.5798, 0.886, 0.913, 0.7514, 0.913, 0.7434, 0.9473, 0.7318, 0.9473, 0.7478, 0.8844, 0.7519, 0.8844, 0.7605, 0.8505, 0.7647, 0.8505, 0.7476, 0.913, 0.7678, 0.913, 0.76, 0.9473, 0.7649, 0.9473, 0.7804, 0.8843, 0.744, 0.8844, 0.7519, 0.8505, 0.7476, 0.8504, 0.7318, 0.9551, 0.8382, 0.9598, 0.8443, 0.9288, 0.8624, 0.9194, 0.8503, 0.9547, 0.9233, 0.9555, 0.9268, 0.9182, 0.9423, 0.9168, 0.9353, 0.9525, 0.8303, 0.9551, 0.8382, 0.9194, 0.8503, 0.9144, 0.8345, 0.9535, 0.9113, 0.954, 0.9197, 0.9154, 0.9282, 0.9144, 0.9116, 0.9525, 0.8217, 0.9525, 0.8303, 0.9144, 0.8345, 0.9144, 0.8174, 0.954, 0.9029, 0.9535, 0.9113, 0.9144, 0.9116, 0.9153, 0.8948, 0.9551, 0.8138, 0.9525, 0.8217, 0.9144, 0.8174, 0.9194, 0.8017, 0.9554, 0.8957, 0.954, 0.9029, 0.9153, 0.8948, 0.9181, 0.8804, 0.9598, 0.8077, 0.9551, 0.8138, 0.9194, 0.8017, 0.9288, 0.7896, 0.9575, 0.8908, 0.9554, 0.8957, 0.9181, 0.8804, 0.9223, 0.8707, 0.8844, 0.7605, 0.8843, 0.7684, 0.8504, 0.7805, 0.8505, 0.7647, 0.5329, 0.8817, 0.5371, 0.8774, 0.5469, 0.8913, 0.545, 0.8933, 0.5176, 0.9275, 0.5111, 0.9118, 0.524, 0.9092, 0.5286, 0.9204, 0.5779, 0.8669, 0.5899, 0.879, 0.5798, 0.886, 0.5713, 0.8775, 0.5296, 0.9396, 0.5176, 0.9275, 0.5286, 0.9204, 0.5371, 0.929, 0.5622, 0.8604, 0.5779, 0.8669, 0.5713, 0.8775, 0.5602, 0.8728, 0.5622, 0.9462, 0.5453, 0.9462, 0.5482, 0.9336, 0.5602, 0.9336, 0.5453, 0.9462, 0.5296, 0.9396, 0.5371, 0.929, 0.5482, 0.9336, 0.5453, 0.8604, 0.5622, 0.8604, 0.5602, 0.8728, 0.5482, 0.8728, 0.5779, 0.9397, 0.5622, 0.9462, 0.5602, 0.9336, 0.5713, 0.929, 0.5296, 0.8669, 0.5453, 0.8604, 0.5482, 0.8728, 0.5371, 0.8774, 0.5899, 0.9276, 0.5779, 0.9397, 0.5713, 0.929, 0.5798, 0.9205, 0.5236, 0.8729, 0.5296, 0.8669, 0.5371, 0.8774, 0.5329, 0.8817, 0.5964, 0.9119, 0.5899, 0.9276, 0.5798, 0.9205, 0.5844, 0.9093, 0.5111, 0.8947, 0.5176, 0.8789, 0.5286, 0.886, 0.524, 0.8971, 0.5964, 0.8948, 0.5964, 0.9119, 0.5844, 0.9093, 0.5844, 0.8972, 0.5111, 0.9118, 0.5111, 0.8947, 0.524, 0.8971, 0.524, 0.9092, 0.3067, 0.9181, 0.3012, 0.9181, 0.3024, 0.9074, 0.3051, 0.9074, 0.5844, 0.9093, 0.5798, 0.9205, 0.5666, 0.9111, 0.5687, 0.906, 0.524, 0.8971, 0.5286, 0.886, 0.543, 0.8952, 0.5409, 0.9004, 0.5844, 0.8972, 0.5844, 0.9093, 0.5687, 0.906, 0.5687, 0.9004, 0.524, 0.9092, 0.524, 0.8971, 0.5409, 0.9004, 0.5409, 0.9059, 0.5798, 0.886, 0.5844, 0.8972, 0.5687, 0.9004, 0.5666, 0.8953, 0.5286, 0.9204, 0.524, 0.9092, 0.5409, 0.9059, 0.543, 0.9111, 0.5713, 0.8775, 0.5798, 0.886, 0.5666, 0.8953, 0.5627, 0.8913, 0.5371, 0.929, 0.5286, 0.9204, 0.543, 0.9111, 0.5469, 0.915, 0.5602, 0.8728, 0.5713, 0.8775, 0.5627, 0.8913, 0.5576, 0.8892, 0.5602, 0.9336, 0.5482, 0.9336, 0.552, 0.9171, 0.5576, 0.9171, 0.5482, 0.9336, 0.5371, 0.929, 0.5469, 0.915, 0.552, 0.9171, 0.5482, 0.8728, 0.5602, 0.8728, 0.5576, 0.8892, 0.552, 0.8892, 0.5713, 0.929, 0.5602, 0.9336, 0.5576, 0.9171, 0.5627, 0.915, 0.5371, 0.8774, 0.5482, 0.8728, 0.552, 0.8892, 0.5469, 0.8913, 0.5798, 0.9205, 0.5713, 0.929, 0.5627, 0.915, 0.5666, 0.9111, 0.09092, 0.8896, 0.08905, 0.8899, 0.08939, 0.881, 0.09125, 0.8807, 0.3012, 0.9181, 0.296, 0.9181, 0.2999, 0.9074, 0.3024, 0.9074, 0.7409, 0.9019, 0.7353, 0.9019, 0.7367, 0.8911, 0.7394, 0.8911, 0.3118, 0.9181, 0.3067, 0.9181, 0.3051, 0.9074, 0.3076, 0.9074, 0.746, 0.9018, 0.7409, 0.9019, 0.7394, 0.8911, 0.7419, 0.891, 0.08223, 0.9015, 0.07705, 0.901, 0.08139, 0.8896, 0.0839, 0.8899, 0.545, 0.8933, 0.5469, 0.8913, 0.5522, 0.8973, 0.5512, 0.8982, 0.08778, 0.9017, 0.08223, 0.9015, 0.0839, 0.8899, 0.08659, 0.8899, 0.5409, 0.9004, 0.543, 0.8952, 0.5503, 0.8992, 0.5493, 0.9017, 0.09286, 0.9015, 0.08778, 0.9017, 0.08659, 0.8899, 0.08905, 0.8899, 0.5409, 0.9059, 0.5409, 0.9004, 0.5493, 0.9017, 0.5493, 0.9044, 0.0967, 0.901, 0.09286, 0.9015, 0.08905, 0.8899, 0.09092, 0.8896, 0.543, 0.9111, 0.5409, 0.9059, 0.5493, 0.9044, 0.5503, 0.9069, 0.7302, 0.9019, 0.7263, 0.9018, 0.7323, 0.891, 0.7342, 0.8911, 0.5469, 0.915, 0.543, 0.9111, 0.5503, 0.9069, 0.5522, 0.9088, 0.7353, 0.9019, 0.7302, 0.9019, 0.7342, 0.8911, 0.7367, 0.8911, 0.5172, 0.6521, 0.5161, 0.6523, 0.5095, 0.645, 0.5121, 0.6444, 0.5258, 0.6609, 0.5235, 0.6605, 0.5236, 0.6519, 0.5258, 0.6523, 0.7342, 0.8911, 0.7323, 0.891, 0.7323, 0.882, 0.7342, 0.8821, 0.2999, 0.9074, 0.2979, 0.9074, 0.2979, 0.8984, 0.2999, 0.8984, 0.7367, 0.8911, 0.7342, 0.8911, 0.7342, 0.8821, 0.7367, 0.8821, 0.3051, 0.9074, 0.3024, 0.9074, 0.3024, 0.8984, 0.3051, 0.8984, 0.3024, 0.9074, 0.2999, 0.9074, 0.2999, 0.8984, 0.3024, 0.8984, 0.7394, 0.8911, 0.7367, 0.8911, 0.7367, 0.8821, 0.7394, 0.8821, 0.3076, 0.9074, 0.3051, 0.9074, 0.3051, 0.8984, 0.3076, 0.8984, 0.7419, 0.891, 0.7394, 0.8911, 0.7394, 0.8821, 0.7418, 0.882, 0.0839, 0.8899, 0.08139, 0.8896, 0.08172, 0.8807, 0.08423, 0.881, 0.5172, 0.6607, 0.516, 0.6609, 0.5161, 0.6523, 0.5172, 0.6521, 0.08659, 0.8899, 0.0839, 0.8899, 0.08423, 0.881, 0.08692, 0.8811, 0.5209, 0.6603, 0.5183, 0.6605, 0.5183, 0.6519, 0.5209, 0.6517, 0.08905, 0.8899, 0.08659, 0.8899, 0.08692, 0.8811, 0.08939, 0.881, 0.5235, 0.6605, 0.5209, 0.6603, 0.5209, 0.6517, 0.5236, 0.6519, 0.5216, 0.7987, 0.5216, 0.7928, 0.5386, 0.7928, 0.5386, 0.7987, 0.5322, 0.7263, 0.533, 0.7288, 0.5235, 0.7339, 0.5216, 0.7281, 0.5209, 0.6517, 0.5183, 0.6519, 0.5147, 0.6439, 0.5208, 0.6436, 0.5322, 0.7236, 0.5322, 0.7263, 0.5216, 0.7281, 0.5216, 0.7219, 0.5236, 0.6519, 0.5209, 0.6517, 0.5208, 0.6436, 0.527, 0.6439, 0.533, 0.7212, 0.5322, 0.7236, 0.5216, 0.7219, 0.5235, 0.7161, 0.5258, 0.6523, 0.5236, 0.6519, 0.527, 0.6439, 0.5323, 0.6449, 0.5345, 0.7193, 0.533, 0.7212, 0.5235, 0.7161, 0.527, 0.7116, 0.5274, 0.653, 0.5258, 0.6523, 0.5323, 0.6449, 0.5358, 0.6465, 0.5365, 0.7182, 0.5345, 0.7193, 0.527, 0.7116, 0.5315, 0.7092, 0.5365, 0.7318, 0.5386, 0.7318, 0.5364, 0.7408, 0.5315, 0.7408, 0.5386, 0.7318, 0.5405, 0.7307, 0.5409, 0.7384, 0.5364, 0.7408, 0.5386, 0.7182, 0.5365, 0.7182, 0.5315, 0.7092, 0.5364, 0.7092, 0.5345, 0.7307, 0.5365, 0.7318, 0.5315, 0.7408, 0.527, 0.7384, 0.5405, 0.7193, 0.5386, 0.7182, 0.5364, 0.7092, 0.5409, 0.7116, 0.533, 0.7288, 0.5345, 0.7307, 0.527, 0.7384, 0.5235, 0.7339, 0.5119, 0.694, 0.5095, 0.6882, 0.5141, 0.6873, 0.5159, 0.6915, 0.5388, 0.8248, 0.5388, 0.8311, 0.5218, 0.8311, 0.5218, 0.8248, 0.5216, 0.8107, 0.5216, 0.8049, 0.5386, 0.8049, 0.5386, 0.8107, 0.5387, 0.819, 0.5388, 0.8248, 0.5218, 0.8248, 0.5217, 0.819, 0.7281, 0.8573, 0.7285, 0.8514, 0.7453, 0.8515, 0.7449, 0.8573, 0.5121, 0.6444, 0.5095, 0.645, 0.5096, 0.6287, 0.5121, 0.6282, 0.7281, 0.8635, 0.7281, 0.8573, 0.7449, 0.8573, 0.7449, 0.8636, 0.5208, 0.6436, 0.5147, 0.6439, 0.5147, 0.6277, 0.5209, 0.6273, 0.7285, 0.8693, 0.7281, 0.8635, 0.7449, 0.8636, 0.7453, 0.8694, 0.527, 0.6439, 0.5208, 0.6436, 0.5209, 0.6273, 0.5271, 0.6277, 0.7292, 0.8736, 0.7285, 0.8693, 0.7453, 0.8694, 0.746, 0.8737, 0.5323, 0.6449, 0.527, 0.6439, 0.5271, 0.6277, 0.5323, 0.6287, 0.5387, 0.8369, 0.5386, 0.8414, 0.5216, 0.8414, 0.5217, 0.8369, 0.5216, 0.7928, 0.5216, 0.7882, 0.5387, 0.7882, 0.5386, 0.7928, 0.5388, 0.8311, 0.5387, 0.8369, 0.5217, 0.8369, 0.5218, 0.8311, 0.5216, 0.8049, 0.5216, 0.7987, 0.5386, 0.7987, 0.5386, 0.8049, 0.5277, 0.6964, 0.5232, 0.6964, 0.5191, 0.6947, 0.5159, 0.6915, 0.5141, 0.6873, 0.5141, 0.6828, 0.5159, 0.6786, 0.5175, 0.677, 0.5191, 0.6754, 0.5232, 0.6736, 0.5277, 0.6736, 0.5319, 0.6754, 0.5351, 0.6786, 0.5368, 0.6828, 0.5368, 0.6873, 0.5351, 0.6915, 0.5319, 0.6947, 0.5341, 0.6717, 0.5385, 0.6761, 0.5351, 0.6786, 0.5319, 0.6754, 0.5163, 0.6984, 0.5119, 0.694, 0.5159, 0.6915, 0.5191, 0.6947, 0.5283, 0.6693, 0.5341, 0.6717, 0.5319, 0.6754, 0.5277, 0.6736, 0.5283, 0.7009, 0.5221, 0.7008, 0.5232, 0.6964, 0.5277, 0.6964, 0.5221, 0.7008, 0.5163, 0.6984, 0.5191, 0.6947, 0.5232, 0.6964, 0.5221, 0.6693, 0.5283, 0.6693, 0.5277, 0.6736, 0.5232, 0.6736, 0.5341, 0.6985, 0.5283, 0.7009, 0.5277, 0.6964, 0.5319, 0.6947, 0.5163, 0.6717, 0.5221, 0.6693, 0.5232, 0.6736, 0.5191, 0.6754, 0.5385, 0.694, 0.5341, 0.6985, 0.5319, 0.6947, 0.5351, 0.6915, 0.5141, 0.6739, 0.5163, 0.6717, 0.5191, 0.6754, 0.5175, 0.677, 0.5409, 0.6882, 0.5385, 0.694, 0.5351, 0.6915, 0.5368, 0.6873, 0.5095, 0.6819, 0.5119, 0.6761, 0.5159, 0.6786, 0.5141, 0.6828, 0.5409, 0.6819, 0.5409, 0.6882, 0.5368, 0.6873, 0.5368, 0.6828, 0.5095, 0.6882, 0.5095, 0.6819, 0.5141, 0.6828, 0.5141, 0.6873, 0.5385, 0.6761, 0.5409, 0.6819, 0.5368, 0.6828, 0.5351, 0.6786, 0.2315, 0.8286, 0.2323, 0.8566, 0.1697, 0.8566, 0.169, 0.8286, 0.7135, 0.9812, 0.6859, 0.9808, 0.6859, 0.9182, 0.7135, 0.9186, 0.2323, 0.8566, 0.2323, 0.887, 0.1698, 0.887, 0.1697, 0.8566, 0.6555, 0.9807, 0.627, 0.9811, 0.627, 0.9185, 0.6555, 0.9181, 0.6859, 0.9808, 0.6555, 0.9807, 0.6555, 0.9181, 0.6859, 0.9182, 0.2323, 0.887, 0.2225, 0.9174, 0.169, 0.9153, 0.1698, 0.887, 0.627, 0.9811, 0.6047, 0.9819, 0.6047, 0.9193, 0.627, 0.9185, 0.2225, 0.9174, 0.2302, 0.937, 0.1677, 0.937, 0.169, 0.9153, 0.9606, 0.7234, 0.935, 0.7223, 0.935, 0.6598, 0.9606, 0.6609, 0.8504, 0.5886, 0.8518, 0.5676, 0.9143, 0.5676, 0.9129, 0.5886, 0.935, 0.7223, 0.9049, 0.7031, 0.9051, 0.6594, 0.935, 0.6598, 0.8518, 0.5676, 0.8526, 0.5398, 0.9151, 0.5398, 0.9143, 0.5676, 0.9049, 0.7031, 0.8754, 0.7224, 0.8754, 0.6599, 0.9051, 0.6594, 0.8526, 0.5398, 0.8526, 0.5094, 0.9151, 0.5094, 0.9151, 0.5398, 0.8629, 0.7229, 0.8504, 0.7235, 0.8504, 0.661, 0.8629, 0.6604, 0.8526, 0.5094, 0.8519, 0.481, 0.9144, 0.481, 0.9151, 0.5094, 0.169, 0.8286, 0.1697, 0.8566, 0.1385, 0.8566, 0.1377, 0.8286, 0.9144, 0.481, 0.9131, 0.459, 0.9444, 0.459, 0.9431, 0.4771, 0.1697, 0.8566, 0.1698, 0.887, 0.1385, 0.887, 0.1385, 0.8566, 0.6555, 0.9181, 0.627, 0.9185, 0.627, 0.8872, 0.6555, 0.8868, 0.6859, 0.9182, 0.6555, 0.9181, 0.6555, 0.8868, 0.6859, 0.8869, 0.1698, 0.887, 0.169, 0.9153, 0.1378, 0.9153, 0.1385, 0.887, 0.627, 0.9185, 0.6047, 0.9193, 0.6047, 0.888, 0.627, 0.8872, 0.169, 0.9153, 0.1677, 0.937, 0.1381, 0.9193, 0.1378, 0.9153, 0.9606, 0.6609, 0.935, 0.6598, 0.935, 0.6285, 0.9606, 0.6296, 0.9129, 0.5886, 0.9143, 0.5676, 0.9429, 0.5637, 0.9415, 0.5846, 0.935, 0.6598, 0.9051, 0.6594, 0.9051, 0.6282, 0.935, 0.6285, 0.9143, 0.5676, 0.9151, 0.5398, 0.9437, 0.5359, 0.9429, 0.5637, 0.9051, 0.6594, 0.8754, 0.6599, 0.8751, 0.6299, 0.9051, 0.6282, 0.9151, 0.5398, 0.9151, 0.5094, 0.9438, 0.5054, 0.9437, 0.5359, 0.1683, 0.818, 0.169, 0.8286, 0.1377, 0.8286, 0.1382, 0.811, 0.9151, 0.5094, 0.9144, 0.481, 0.9431, 0.4771, 0.9438, 0.5054, 0.1676, 0.8074, 0.1683, 0.818, 0.1382, 0.811, 0.1387, 0.7934, 0.8754, 0.7224, 0.8629, 0.7229, 0.8629, 0.6604, 0.8754, 0.6599, 0.5119, 0.6761, 0.5141, 0.6739, 0.5175, 0.677, 0.5159, 0.6786, 0.5147, 0.6439, 0.5121, 0.6444, 0.5121, 0.6282, 0.5147, 0.6277, 0.5183, 0.6605, 0.5172, 0.6607, 0.5172, 0.6521, 0.5183, 0.6519, 0.5183, 0.6519, 0.5172, 0.6521, 0.5121, 0.6444, 0.5147, 0.6439, 0.543, 0.8952, 0.545, 0.8933, 0.5512, 0.8982, 0.5503, 0.8992, 0.5176, 0.8789, 0.5236, 0.8729, 0.5329, 0.8817, 0.5286, 0.886, 0.5286, 0.886, 0.5329, 0.8817, 0.545, 0.8933, 0.543, 0.8952, 0.954, 0.9197, 0.9547, 0.9233, 0.9168, 0.9353, 0.9154, 0.9282, 0.2717, 0.7934, 0.2831, 0.7966, 0.2859, 0.8237, 0.2816, 0.8237, 0.9637, 0.9198, 0.9645, 0.9233, 0.9547, 0.9233, 0.954, 0.9197, 0.06581, 0.8831, 0.06599, 0.8894, 0.008694, 0.8939, 0.01321, 0.8831, 0.7544, 0.851, 0.7601, 0.8369, 0.7871, 0.8487, 0.7836, 0.857, 0.1387, 0.7934, 0.1382, 0.811, 0.1058, 0.818, 0.1051, 0.8074, 0.3143, 0.6071, 0.3231, 0.628, 0.2897, 0.6414, 0.2838, 0.6274, 0.4153, 0.6849, 0.4161, 0.7036, 0.3417, 0.7036, 0.3409, 0.6849, 0.6047, 0.1939, 0.6174, 0.1629, 0.6701, 0.1839, 0.6615, 0.2049, 0.5924, 0.7629, 0.5944, 0.8074, 0.585, 0.8074, 0.5547, 0.7629, 0.05895, 0.8724, 0.05735, 0.831, 0.0668, 0.8308, 0.0967, 0.8718, 0.004176, 0.2229, 0.02841, 0.1731, 0.0737, 0.1919, 0.05319, 0.2327, 0.2251, 0.1696, 0.2153, 0.1847, 0.2121, 0.1815, 0.2246, 0.169, 0.5532, 0.1833, 0.57, 0.1422, 0.6174, 0.1629, 0.6047, 0.1939, 0.8185, 0.004176, 0.8999, 0.03806, 0.8666, 0.08419, 0.8051, 0.0586, 0.6491, 0.4168, 0.5869, 0.354, 0.6302, 0.3229, 0.6772, 0.3702, 0.8999, 0.03806, 0.9621, 0.1008, 0.9136, 0.1316, 0.8666, 0.08419, 0.5869, 0.354, 0.5532, 0.2721, 0.6047, 0.261, 0.6302, 0.3229, 0.9621, 0.1008, 0.9958, 0.1827, 0.9391, 0.1935, 0.9136, 0.1316, 0.5532, 0.2721, 0.5532, 0.1833, 0.6047, 0.1939, 0.6047, 0.261, 0.9958, 0.1827, 0.9958, 0.2715, 0.9391, 0.2606, 0.9391, 0.1935, 0.57, 0.1422, 0.5869, 0.1012, 0.6302, 0.1319, 0.6174, 0.1629, 0.9958, 0.2715, 0.9621, 0.3536, 0.9136, 0.3225, 0.9391, 0.2606, 0.5869, 0.1012, 0.6491, 0.03836, 0.6772, 0.08442, 0.6302, 0.1319, 0.9621, 0.3536, 0.8999, 0.4165, 0.8666, 0.37, 0.9136, 0.3225, 0.6491, 0.03836, 0.7305, 0.004281, 0.7386, 0.05868, 0.6772, 0.08442, 0.8185, 0.4505, 0.7305, 0.4506, 0.7386, 0.3958, 0.8051, 0.3958, 0.8999, 0.4165, 0.8185, 0.4505, 0.8051, 0.3958, 0.8666, 0.37, 0.7305, 0.004281, 0.8185, 0.004176, 0.8051, 0.0586, 0.7386, 0.05868, 0.7305, 0.4506, 0.6491, 0.4168, 0.6772, 0.3702, 0.7386, 0.3958])
me_cylinder.materials.append(mat_material_001)
me_cylinder.update()

# ---- objects
ob_cylinder = bpy.data.objects.new('Cylinder', me_cylinder)

# ---- transforms, parenting, visibility, modifiers, constraints
ob_cylinder.location = (0.0, 0.0, 0.0)

# ---- collection membership
col_collection.objects.link(ob_cylinder)

# ---- scene / render settings (as saved in the file)
scene.frame_start = 1; scene.frame_end = 250; scene.frame_set(1)
scene.render.engine = 'BLENDER_EEVEE_NEXT'
scene.render.resolution_x = 1080
scene.cycles.sampling_pattern = 'TABULATED_SOBOL'
bpy.context.view_layer.update()

# ---- added for rendering (the .blend has no active camera): camera
cam_auto = bpy.data.cameras.new('AutoCamera')
cam_auto.lens = 50.0
cam_auto.sensor_width = 36.0
cam_auto.clip_end = 1000.0
ob_auto_camera = bpy.data.objects.new('AutoCamera', cam_auto)
scene.collection.objects.link(ob_auto_camera)
ob_auto_camera.location = (10.0043, -12.0051, 10.5335)
ob_auto_camera.rotation_euler = (1.09748, -7.21219e-08, 0.694738)
scene.camera = ob_auto_camera
bpy.context.view_layer.update()
